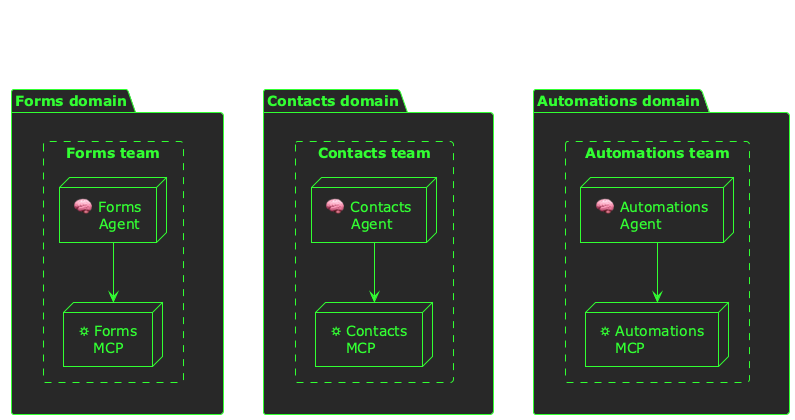

The diagram above was rendered by PlantUML. Its source (embedded in the PNG):
@startuml
!theme crt-green
skinparam backgroundColor transparent

package "Forms domain" as forms {
  rectangle "Forms team" as fteam #line.dashed {
    node "🧠 Forms\n     Agent" as fagent
    node "⛭ Forms\n   MCP" as fapi
    fagent --> fapi
  }
}
package "Contacts domain" as contacts {
  rectangle "Contacts team" as cteam #line.dashed {
    node "🧠 Contacts\n     Agent" as cagent
    node "⛭ Contacts\n   MCP" as capi
    cagent --> capi
  }
}
package "Automations domain" as automations {
  rectangle "Automations team" as ateam #line.dashed {
    node "🧠 Automations\n     Agent" as aagent
    node "⛭ Automations\n   MCP" as aapi
    aagent --> aapi
    }
}

forms -[hidden]>contacts
contacts -[hidden]>automations


@enduml